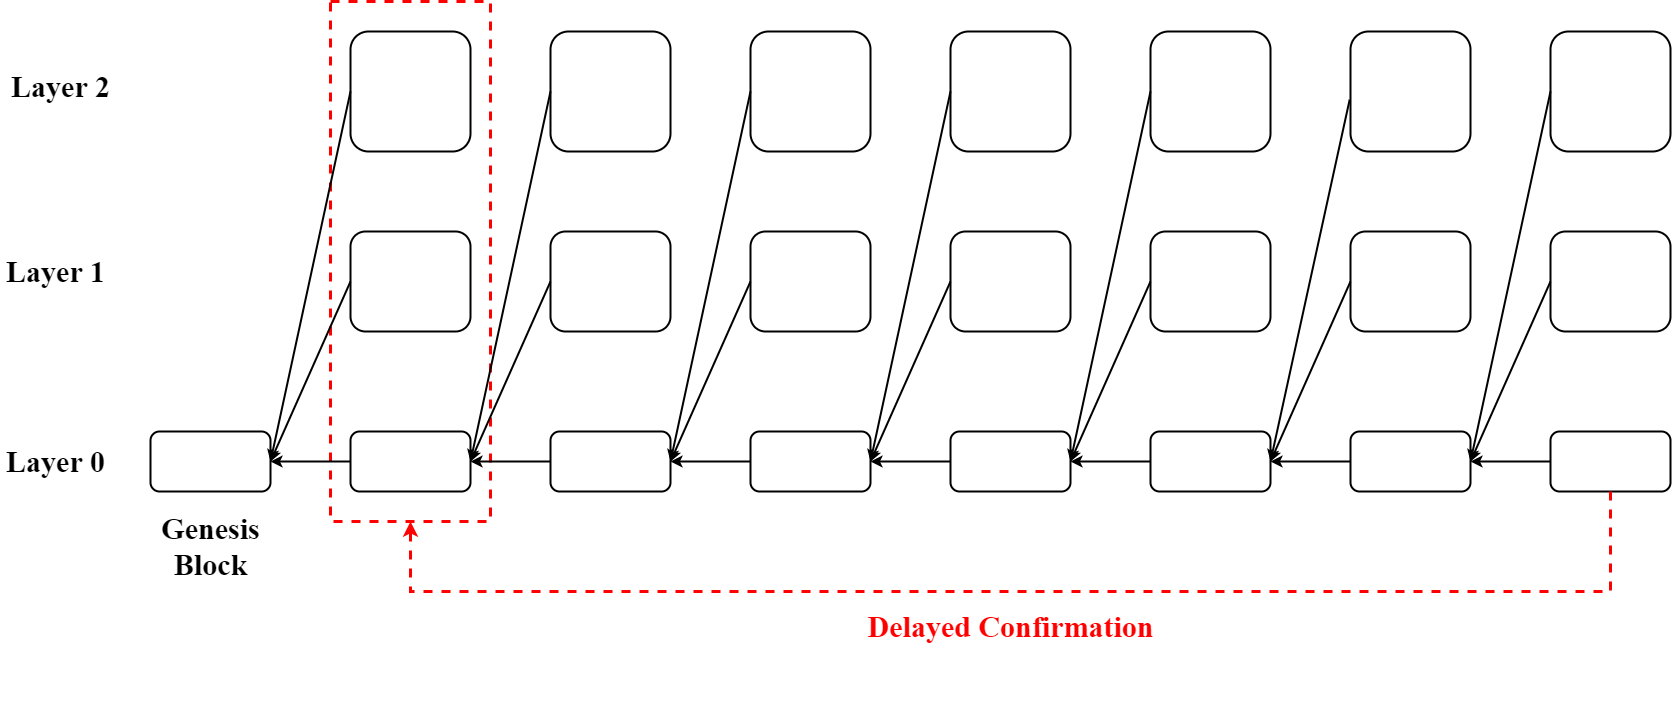

The diagram above was exported from draw.io. Its source (the exported page's mxGraphModel, read from the mxfile embedded in the PNG):
<mxGraphModel dx="2460" dy="1542" grid="1" gridSize="10" guides="1" tooltips="1" connect="1" arrows="1" fold="1" page="1" pageScale="1" pageWidth="583" pageHeight="827" math="0" shadow="0">
  <root>
    <mxCell id="0" />
    <mxCell id="1" parent="0" />
    <mxCell id="Fa8vsEvxF-m_snXAScBM-55" value="" style="rounded=0;whiteSpace=wrap;html=1;dashed=1;strokeWidth=3;strokeColor=#FF0000;" parent="1" vertex="1">
      <mxGeometry x="380" y="100" width="160" height="520" as="geometry" />
    </mxCell>
    <mxCell id="Fa8vsEvxF-m_snXAScBM-3" value="" style="edgeStyle=orthogonalEdgeStyle;rounded=0;orthogonalLoop=1;jettySize=auto;html=1;strokeWidth=2;" parent="1" source="Fa8vsEvxF-m_snXAScBM-1" target="Fa8vsEvxF-m_snXAScBM-2" edge="1">
      <mxGeometry relative="1" as="geometry" />
    </mxCell>
    <mxCell id="Fa8vsEvxF-m_snXAScBM-60" style="edgeStyle=orthogonalEdgeStyle;rounded=0;orthogonalLoop=1;jettySize=auto;html=1;exitX=0.5;exitY=1;exitDx=0;exitDy=0;strokeWidth=2;strokeColor=none;" parent="1" source="Fa8vsEvxF-m_snXAScBM-1" edge="1">
      <mxGeometry relative="1" as="geometry">
        <mxPoint x="1400" y="790" as="targetPoint" />
      </mxGeometry>
    </mxCell>
    <mxCell id="Fa8vsEvxF-m_snXAScBM-1" value="" style="rounded=1;whiteSpace=wrap;html=1;strokeWidth=2;" parent="1" vertex="1">
      <mxGeometry x="1600" y="530" width="120" height="60" as="geometry" />
    </mxCell>
    <mxCell id="Fa8vsEvxF-m_snXAScBM-5" value="" style="edgeStyle=orthogonalEdgeStyle;rounded=0;orthogonalLoop=1;jettySize=auto;html=1;strokeWidth=2;" parent="1" source="Fa8vsEvxF-m_snXAScBM-2" target="Fa8vsEvxF-m_snXAScBM-4" edge="1">
      <mxGeometry relative="1" as="geometry" />
    </mxCell>
    <mxCell id="Fa8vsEvxF-m_snXAScBM-2" value="" style="whiteSpace=wrap;html=1;rounded=1;strokeWidth=2;" parent="1" vertex="1">
      <mxGeometry x="1400" y="530" width="120" height="60" as="geometry" />
    </mxCell>
    <mxCell id="Fa8vsEvxF-m_snXAScBM-7" value="" style="edgeStyle=orthogonalEdgeStyle;rounded=0;orthogonalLoop=1;jettySize=auto;html=1;strokeWidth=2;" parent="1" source="Fa8vsEvxF-m_snXAScBM-4" target="Fa8vsEvxF-m_snXAScBM-6" edge="1">
      <mxGeometry relative="1" as="geometry" />
    </mxCell>
    <mxCell id="Fa8vsEvxF-m_snXAScBM-4" value="" style="whiteSpace=wrap;html=1;rounded=1;strokeWidth=2;" parent="1" vertex="1">
      <mxGeometry x="1200" y="530" width="120" height="60" as="geometry" />
    </mxCell>
    <mxCell id="Fa8vsEvxF-m_snXAScBM-9" value="" style="edgeStyle=orthogonalEdgeStyle;rounded=0;orthogonalLoop=1;jettySize=auto;html=1;strokeWidth=2;" parent="1" source="Fa8vsEvxF-m_snXAScBM-6" target="Fa8vsEvxF-m_snXAScBM-8" edge="1">
      <mxGeometry relative="1" as="geometry" />
    </mxCell>
    <mxCell id="Fa8vsEvxF-m_snXAScBM-6" value="" style="whiteSpace=wrap;html=1;rounded=1;strokeWidth=2;" parent="1" vertex="1">
      <mxGeometry x="1000" y="530" width="120" height="60" as="geometry" />
    </mxCell>
    <mxCell id="Fa8vsEvxF-m_snXAScBM-11" value="" style="edgeStyle=orthogonalEdgeStyle;rounded=0;orthogonalLoop=1;jettySize=auto;html=1;strokeWidth=2;" parent="1" source="Fa8vsEvxF-m_snXAScBM-8" target="Fa8vsEvxF-m_snXAScBM-10" edge="1">
      <mxGeometry relative="1" as="geometry" />
    </mxCell>
    <mxCell id="Fa8vsEvxF-m_snXAScBM-8" value="" style="whiteSpace=wrap;html=1;rounded=1;strokeWidth=2;" parent="1" vertex="1">
      <mxGeometry x="800" y="530" width="120" height="60" as="geometry" />
    </mxCell>
    <mxCell id="Fa8vsEvxF-m_snXAScBM-13" value="" style="edgeStyle=orthogonalEdgeStyle;rounded=0;orthogonalLoop=1;jettySize=auto;html=1;strokeWidth=2;" parent="1" source="Fa8vsEvxF-m_snXAScBM-10" target="Fa8vsEvxF-m_snXAScBM-12" edge="1">
      <mxGeometry relative="1" as="geometry" />
    </mxCell>
    <mxCell id="Fa8vsEvxF-m_snXAScBM-10" value="" style="whiteSpace=wrap;html=1;rounded=1;strokeWidth=2;" parent="1" vertex="1">
      <mxGeometry x="600" y="530" width="120" height="60" as="geometry" />
    </mxCell>
    <mxCell id="Fa8vsEvxF-m_snXAScBM-15" value="" style="edgeStyle=orthogonalEdgeStyle;rounded=0;orthogonalLoop=1;jettySize=auto;html=1;strokeWidth=2;" parent="1" source="Fa8vsEvxF-m_snXAScBM-12" target="Fa8vsEvxF-m_snXAScBM-14" edge="1">
      <mxGeometry relative="1" as="geometry" />
    </mxCell>
    <mxCell id="Fa8vsEvxF-m_snXAScBM-12" value="" style="whiteSpace=wrap;html=1;rounded=1;strokeWidth=2;" parent="1" vertex="1">
      <mxGeometry x="400" y="530" width="120" height="60" as="geometry" />
    </mxCell>
    <mxCell id="Fa8vsEvxF-m_snXAScBM-14" value="" style="whiteSpace=wrap;html=1;rounded=1;strokeWidth=2;" parent="1" vertex="1">
      <mxGeometry x="200" y="530" width="120" height="60" as="geometry" />
    </mxCell>
    <mxCell id="Fa8vsEvxF-m_snXAScBM-16" value="" style="whiteSpace=wrap;html=1;rounded=1;strokeWidth=2;" parent="1" vertex="1">
      <mxGeometry x="400" y="330" width="120" height="100" as="geometry" />
    </mxCell>
    <mxCell id="Fa8vsEvxF-m_snXAScBM-20" value="" style="endArrow=classic;html=1;rounded=0;exitX=0;exitY=0.5;exitDx=0;exitDy=0;entryX=1;entryY=0.5;entryDx=0;entryDy=0;strokeWidth=2;" parent="1" source="Fa8vsEvxF-m_snXAScBM-16" target="Fa8vsEvxF-m_snXAScBM-14" edge="1">
      <mxGeometry width="50" height="50" relative="1" as="geometry">
        <mxPoint x="660" y="350" as="sourcePoint" />
        <mxPoint x="340" y="510" as="targetPoint" />
      </mxGeometry>
    </mxCell>
    <mxCell id="Fa8vsEvxF-m_snXAScBM-21" value="" style="whiteSpace=wrap;html=1;rounded=1;strokeWidth=2;" parent="1" vertex="1">
      <mxGeometry x="600" y="330" width="120" height="100" as="geometry" />
    </mxCell>
    <mxCell id="Fa8vsEvxF-m_snXAScBM-23" value="" style="endArrow=classic;html=1;rounded=0;exitX=0;exitY=0.5;exitDx=0;exitDy=0;entryX=1;entryY=0.5;entryDx=0;entryDy=0;strokeWidth=2;" parent="1" source="Fa8vsEvxF-m_snXAScBM-21" target="Fa8vsEvxF-m_snXAScBM-12" edge="1">
      <mxGeometry width="50" height="50" relative="1" as="geometry">
        <mxPoint x="500" y="310" as="sourcePoint" />
        <mxPoint x="540" y="230" as="targetPoint" />
      </mxGeometry>
    </mxCell>
    <mxCell id="Fa8vsEvxF-m_snXAScBM-24" value="" style="whiteSpace=wrap;html=1;rounded=1;strokeWidth=2;" parent="1" vertex="1">
      <mxGeometry x="400" y="130" width="120" height="120" as="geometry" />
    </mxCell>
    <mxCell id="Fa8vsEvxF-m_snXAScBM-28" value="" style="endArrow=classic;html=1;rounded=0;entryX=1;entryY=0.5;entryDx=0;entryDy=0;exitX=0;exitY=0.5;exitDx=0;exitDy=0;strokeWidth=2;" parent="1" source="Fa8vsEvxF-m_snXAScBM-24" target="Fa8vsEvxF-m_snXAScBM-14" edge="1">
      <mxGeometry width="50" height="50" relative="1" as="geometry">
        <mxPoint x="630" y="240" as="sourcePoint" />
        <mxPoint x="680" y="190" as="targetPoint" />
      </mxGeometry>
    </mxCell>
    <mxCell id="Fa8vsEvxF-m_snXAScBM-30" value="" style="whiteSpace=wrap;html=1;rounded=1;strokeWidth=2;" parent="1" vertex="1">
      <mxGeometry x="600" y="130" width="120" height="120" as="geometry" />
    </mxCell>
    <mxCell id="Fa8vsEvxF-m_snXAScBM-33" value="" style="endArrow=classic;html=1;rounded=0;exitX=0;exitY=0.5;exitDx=0;exitDy=0;entryX=1;entryY=0.5;entryDx=0;entryDy=0;strokeWidth=2;" parent="1" source="Fa8vsEvxF-m_snXAScBM-30" target="Fa8vsEvxF-m_snXAScBM-12" edge="1">
      <mxGeometry width="50" height="50" relative="1" as="geometry">
        <mxPoint x="630" y="240" as="sourcePoint" />
        <mxPoint x="680" y="190" as="targetPoint" />
      </mxGeometry>
    </mxCell>
    <mxCell id="Fa8vsEvxF-m_snXAScBM-34" value="" style="whiteSpace=wrap;html=1;rounded=1;strokeWidth=2;" parent="1" vertex="1">
      <mxGeometry x="800" y="330" width="120" height="100" as="geometry" />
    </mxCell>
    <mxCell id="Fa8vsEvxF-m_snXAScBM-35" value="" style="whiteSpace=wrap;html=1;rounded=1;strokeWidth=2;" parent="1" vertex="1">
      <mxGeometry x="800" y="130" width="120" height="120" as="geometry" />
    </mxCell>
    <mxCell id="Fa8vsEvxF-m_snXAScBM-36" value="" style="whiteSpace=wrap;html=1;rounded=1;strokeWidth=2;" parent="1" vertex="1">
      <mxGeometry x="1000" y="330" width="120" height="100" as="geometry" />
    </mxCell>
    <mxCell id="Fa8vsEvxF-m_snXAScBM-37" value="" style="whiteSpace=wrap;html=1;rounded=1;strokeWidth=2;" parent="1" vertex="1">
      <mxGeometry x="1000" y="130" width="120" height="120" as="geometry" />
    </mxCell>
    <mxCell id="Fa8vsEvxF-m_snXAScBM-38" value="" style="whiteSpace=wrap;html=1;rounded=1;strokeWidth=2;" parent="1" vertex="1">
      <mxGeometry x="1200" y="330" width="120" height="100" as="geometry" />
    </mxCell>
    <mxCell id="Fa8vsEvxF-m_snXAScBM-39" value="" style="whiteSpace=wrap;html=1;rounded=1;strokeWidth=2;" parent="1" vertex="1">
      <mxGeometry x="1200" y="130" width="120" height="120" as="geometry" />
    </mxCell>
    <mxCell id="Fa8vsEvxF-m_snXAScBM-40" value="" style="whiteSpace=wrap;html=1;rounded=1;strokeWidth=2;" parent="1" vertex="1">
      <mxGeometry x="1400" y="330" width="120" height="100" as="geometry" />
    </mxCell>
    <mxCell id="Fa8vsEvxF-m_snXAScBM-41" value="" style="whiteSpace=wrap;html=1;rounded=1;strokeWidth=2;" parent="1" vertex="1">
      <mxGeometry x="1400" y="130" width="120" height="120" as="geometry" />
    </mxCell>
    <mxCell id="Fa8vsEvxF-m_snXAScBM-42" value="" style="whiteSpace=wrap;html=1;rounded=1;strokeWidth=2;" parent="1" vertex="1">
      <mxGeometry x="1600" y="330" width="120" height="100" as="geometry" />
    </mxCell>
    <mxCell id="Fa8vsEvxF-m_snXAScBM-43" value="" style="whiteSpace=wrap;html=1;rounded=1;strokeWidth=2;" parent="1" vertex="1">
      <mxGeometry x="1600" y="130" width="120" height="120" as="geometry" />
    </mxCell>
    <mxCell id="Fa8vsEvxF-m_snXAScBM-44" value="" style="endArrow=classic;html=1;rounded=0;entryX=1;entryY=0.5;entryDx=0;entryDy=0;exitX=0;exitY=0.5;exitDx=0;exitDy=0;strokeWidth=2;" parent="1" source="Fa8vsEvxF-m_snXAScBM-34" target="Fa8vsEvxF-m_snXAScBM-10" edge="1">
      <mxGeometry width="50" height="50" relative="1" as="geometry">
        <mxPoint x="900" y="430" as="sourcePoint" />
        <mxPoint x="950" y="380" as="targetPoint" />
      </mxGeometry>
    </mxCell>
    <mxCell id="Fa8vsEvxF-m_snXAScBM-45" value="" style="endArrow=classic;html=1;rounded=0;exitX=0;exitY=0.5;exitDx=0;exitDy=0;entryX=1;entryY=0.5;entryDx=0;entryDy=0;strokeWidth=2;" parent="1" source="Fa8vsEvxF-m_snXAScBM-35" target="Fa8vsEvxF-m_snXAScBM-10" edge="1">
      <mxGeometry width="50" height="50" relative="1" as="geometry">
        <mxPoint x="800" y="180" as="sourcePoint" />
        <mxPoint x="720" y="550" as="targetPoint" />
      </mxGeometry>
    </mxCell>
    <mxCell id="Fa8vsEvxF-m_snXAScBM-46" value="" style="endArrow=classic;html=1;rounded=0;entryX=1;entryY=0.5;entryDx=0;entryDy=0;exitX=0;exitY=0.5;exitDx=0;exitDy=0;strokeWidth=2;" parent="1" source="Fa8vsEvxF-m_snXAScBM-37" target="Fa8vsEvxF-m_snXAScBM-8" edge="1">
      <mxGeometry width="50" height="50" relative="1" as="geometry">
        <mxPoint x="930" y="510" as="sourcePoint" />
        <mxPoint x="950" y="380" as="targetPoint" />
      </mxGeometry>
    </mxCell>
    <mxCell id="Fa8vsEvxF-m_snXAScBM-47" value="" style="endArrow=classic;html=1;rounded=0;exitX=0;exitY=0.5;exitDx=0;exitDy=0;entryX=1;entryY=0.5;entryDx=0;entryDy=0;strokeWidth=2;" parent="1" source="Fa8vsEvxF-m_snXAScBM-36" target="Fa8vsEvxF-m_snXAScBM-8" edge="1">
      <mxGeometry width="50" height="50" relative="1" as="geometry">
        <mxPoint x="1000" y="380" as="sourcePoint" />
        <mxPoint x="970" y="510" as="targetPoint" />
      </mxGeometry>
    </mxCell>
    <mxCell id="Fa8vsEvxF-m_snXAScBM-48" value="" style="endArrow=classic;html=1;rounded=0;entryX=1;entryY=0.5;entryDx=0;entryDy=0;exitX=0;exitY=0.5;exitDx=0;exitDy=0;strokeWidth=2;" parent="1" source="Fa8vsEvxF-m_snXAScBM-38" target="Fa8vsEvxF-m_snXAScBM-6" edge="1">
      <mxGeometry width="50" height="50" relative="1" as="geometry">
        <mxPoint x="820" y="400" as="sourcePoint" />
        <mxPoint x="740" y="580" as="targetPoint" />
      </mxGeometry>
    </mxCell>
    <mxCell id="Fa8vsEvxF-m_snXAScBM-49" value="" style="endArrow=classic;html=1;rounded=0;exitX=0;exitY=0.5;exitDx=0;exitDy=0;entryX=1;entryY=0.5;entryDx=0;entryDy=0;strokeWidth=2;" parent="1" source="Fa8vsEvxF-m_snXAScBM-39" target="Fa8vsEvxF-m_snXAScBM-6" edge="1">
      <mxGeometry width="50" height="50" relative="1" as="geometry">
        <mxPoint x="1210" y="390" as="sourcePoint" />
        <mxPoint x="1120" y="550" as="targetPoint" />
      </mxGeometry>
    </mxCell>
    <mxCell id="Fa8vsEvxF-m_snXAScBM-50" value="" style="endArrow=classic;html=1;rounded=0;exitX=0;exitY=0.5;exitDx=0;exitDy=0;entryX=1;entryY=0.5;entryDx=0;entryDy=0;strokeWidth=2;" parent="1" source="Fa8vsEvxF-m_snXAScBM-40" target="Fa8vsEvxF-m_snXAScBM-4" edge="1">
      <mxGeometry width="50" height="50" relative="1" as="geometry">
        <mxPoint x="1220" y="400" as="sourcePoint" />
        <mxPoint x="1370" y="510" as="targetPoint" />
      </mxGeometry>
    </mxCell>
    <mxCell id="Fa8vsEvxF-m_snXAScBM-52" value="" style="endArrow=classic;html=1;rounded=0;exitX=-0.007;exitY=0.568;exitDx=0;exitDy=0;entryX=1;entryY=0.5;entryDx=0;entryDy=0;exitPerimeter=0;strokeWidth=2;" parent="1" source="Fa8vsEvxF-m_snXAScBM-41" target="Fa8vsEvxF-m_snXAScBM-4" edge="1">
      <mxGeometry width="50" height="50" relative="1" as="geometry">
        <mxPoint x="1210" y="200" as="sourcePoint" />
        <mxPoint x="1130" y="570" as="targetPoint" />
      </mxGeometry>
    </mxCell>
    <mxCell id="Fa8vsEvxF-m_snXAScBM-53" value="" style="endArrow=classic;html=1;rounded=0;exitX=0;exitY=0.5;exitDx=0;exitDy=0;entryX=1;entryY=0.5;entryDx=0;entryDy=0;strokeWidth=2;" parent="1" source="Fa8vsEvxF-m_snXAScBM-43" target="Fa8vsEvxF-m_snXAScBM-2" edge="1">
      <mxGeometry width="50" height="50" relative="1" as="geometry">
        <mxPoint x="1409.1599999999999" y="208.15999999999985" as="sourcePoint" />
        <mxPoint x="1330" y="570" as="targetPoint" />
      </mxGeometry>
    </mxCell>
    <mxCell id="Fa8vsEvxF-m_snXAScBM-54" value="" style="endArrow=classic;html=1;rounded=0;exitX=0;exitY=0.5;exitDx=0;exitDy=0;entryX=1;entryY=0.5;entryDx=0;entryDy=0;strokeWidth=2;" parent="1" source="Fa8vsEvxF-m_snXAScBM-42" target="Fa8vsEvxF-m_snXAScBM-2" edge="1">
      <mxGeometry width="50" height="50" relative="1" as="geometry">
        <mxPoint x="1410" y="390" as="sourcePoint" />
        <mxPoint x="1330" y="570" as="targetPoint" />
      </mxGeometry>
    </mxCell>
    <mxCell id="Fa8vsEvxF-m_snXAScBM-65" value="" style="edgeStyle=segmentEdgeStyle;endArrow=classic;html=1;rounded=0;strokeWidth=3;entryX=0.5;entryY=1;entryDx=0;entryDy=0;exitX=0.5;exitY=1;exitDx=0;exitDy=0;strokeColor=#FF0000;dashed=1;" parent="1" source="Fa8vsEvxF-m_snXAScBM-1" target="Fa8vsEvxF-m_snXAScBM-55" edge="1">
      <mxGeometry width="50" height="50" relative="1" as="geometry">
        <mxPoint x="1650" y="750" as="sourcePoint" />
        <mxPoint x="460" y="700" as="targetPoint" />
        <Array as="points">
          <mxPoint x="1660" y="690" />
          <mxPoint x="460" y="690" />
        </Array>
      </mxGeometry>
    </mxCell>
    <mxCell id="Fa8vsEvxF-m_snXAScBM-67" value="&lt;font face=&quot;Times New Roman&quot; size=&quot;1&quot;&gt;&lt;b style=&quot;font-size: 30px&quot;&gt;Layer 0&lt;/b&gt;&lt;/font&gt;" style="text;html=1;resizable=0;autosize=1;align=center;verticalAlign=middle;points=[];fillColor=none;strokeColor=none;rounded=0;dashed=1;" parent="1" vertex="1">
      <mxGeometry x="50" y="545" width="110" height="30" as="geometry" />
    </mxCell>
    <mxCell id="Fa8vsEvxF-m_snXAScBM-68" value="&lt;font face=&quot;Times New Roman&quot; size=&quot;1&quot;&gt;&lt;b style=&quot;font-size: 30px&quot;&gt;Layer 1&lt;/b&gt;&lt;/font&gt;" style="text;html=1;resizable=0;autosize=1;align=center;verticalAlign=middle;points=[];fillColor=none;strokeColor=none;rounded=0;dashed=1;" parent="1" vertex="1">
      <mxGeometry x="50" y="355" width="110" height="30" as="geometry" />
    </mxCell>
    <mxCell id="Fa8vsEvxF-m_snXAScBM-69" value="&lt;font face=&quot;Times New Roman&quot; size=&quot;1&quot;&gt;&lt;b style=&quot;font-size: 30px&quot;&gt;Layer 2&lt;/b&gt;&lt;/font&gt;" style="text;html=1;resizable=0;autosize=1;align=center;verticalAlign=middle;points=[];fillColor=none;strokeColor=none;rounded=0;dashed=1;" parent="1" vertex="1">
      <mxGeometry x="55" y="170" width="110" height="30" as="geometry" />
    </mxCell>
    <mxCell id="Fa8vsEvxF-m_snXAScBM-70" value="&lt;font face=&quot;Times New Roman&quot; size=&quot;1&quot;&gt;&lt;b style=&quot;font-size: 30px&quot;&gt;Genesis&lt;br&gt;Block&lt;br&gt;&lt;/b&gt;&lt;/font&gt;" style="text;html=1;resizable=0;autosize=1;align=center;verticalAlign=middle;points=[];fillColor=none;strokeColor=none;rounded=0;dashed=1;" parent="1" vertex="1">
      <mxGeometry x="205" y="620" width="110" height="50" as="geometry" />
    </mxCell>
    <mxCell id="Fa8vsEvxF-m_snXAScBM-71" value="&lt;font face=&quot;Times New Roman&quot; size=&quot;1&quot;&gt;&lt;b style=&quot;font-size: 30px&quot;&gt;&lt;font color=&quot;#ff0000&quot;&gt;Delayed Confirmation&lt;/font&gt;&lt;br&gt;&lt;/b&gt;&lt;/font&gt;" style="text;html=1;resizable=0;autosize=1;align=center;verticalAlign=middle;points=[];fillColor=none;strokeColor=none;rounded=0;dashed=1;" parent="1" vertex="1">
      <mxGeometry x="910" y="710" width="300" height="30" as="geometry" />
    </mxCell>
  </root>
</mxGraphModel>